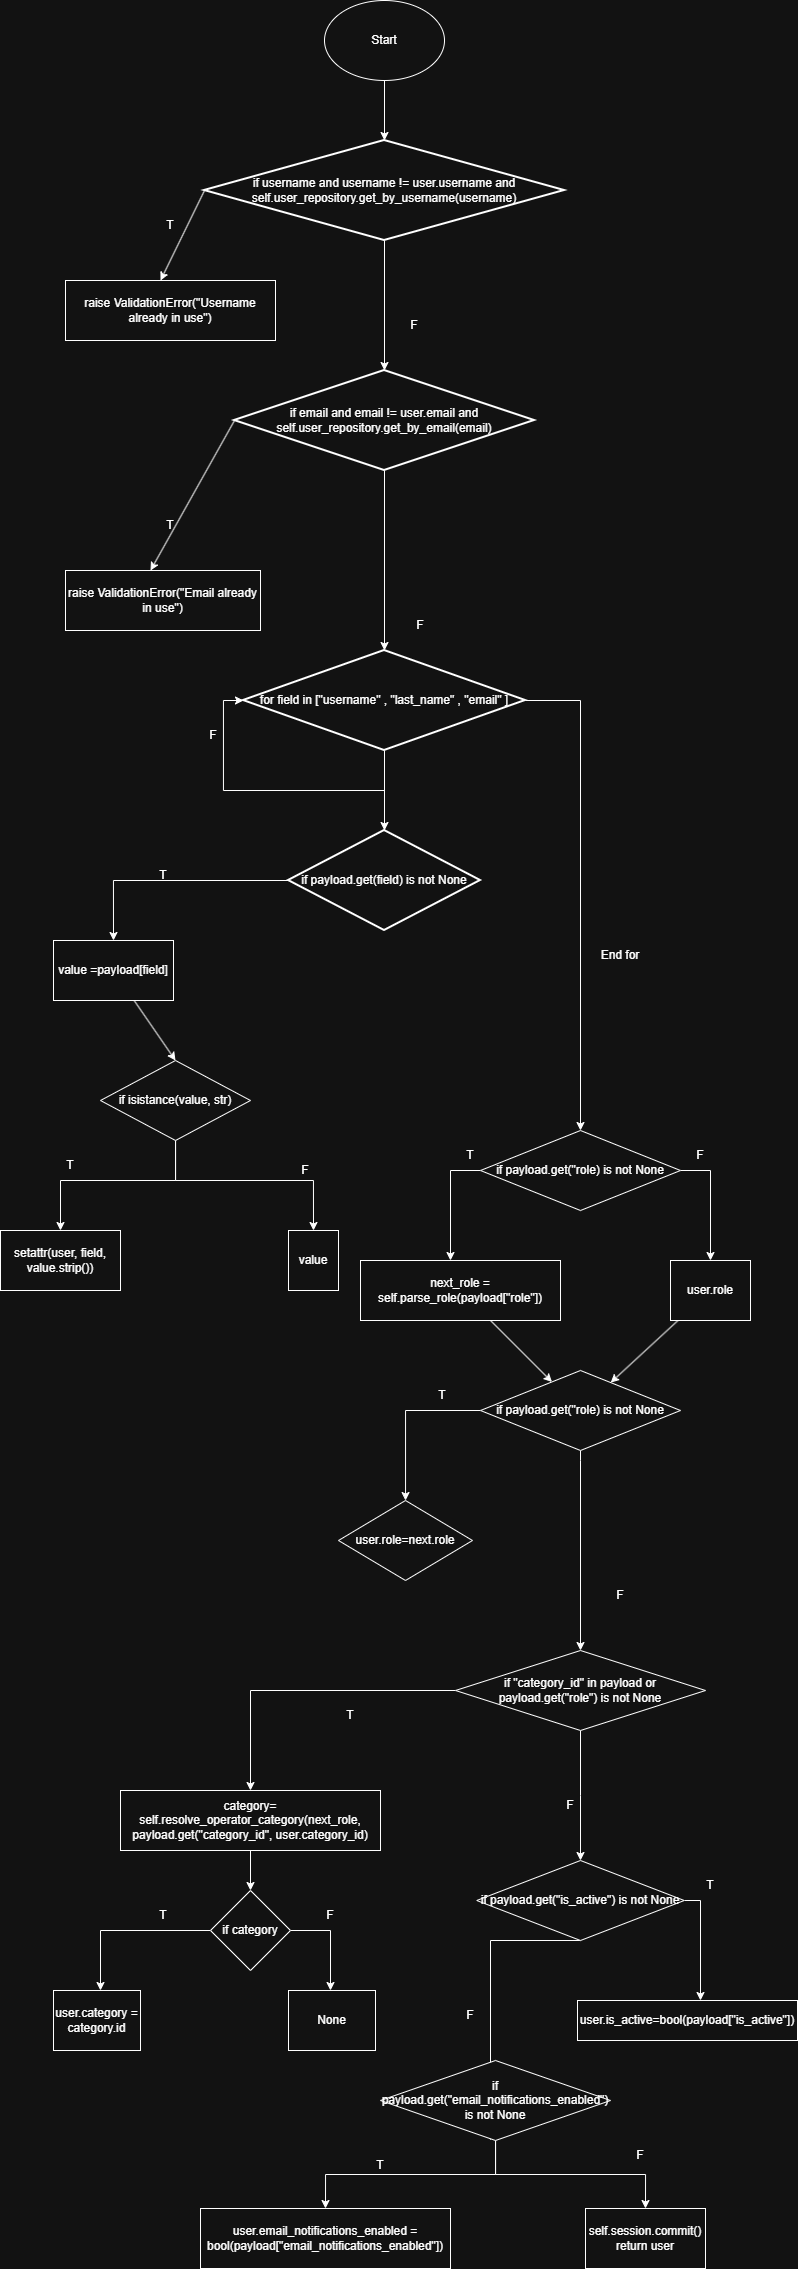

The diagram above was exported from draw.io. Its source (the exported page's mxGraphModel, read from the mxfile embedded in the PNG):
<mxGraphModel dx="1084" dy="592" grid="1" gridSize="10" guides="1" tooltips="1" connect="1" arrows="1" fold="1" page="1" pageScale="1" pageWidth="827" pageHeight="1169" math="0" shadow="0">
  <root>
    <mxCell id="0" />
    <mxCell id="1" parent="0" />
    <mxCell id="AxWs5zLabYjeTn2uLfeR-2" edge="1" parent="1" source="AxWs5zLabYjeTn2uLfeR-1" style="edgeStyle=orthogonalEdgeStyle;rounded=0;orthogonalLoop=1;jettySize=auto;html=1;">
      <mxGeometry relative="1" as="geometry">
        <mxPoint x="414" y="210" as="targetPoint" />
      </mxGeometry>
    </mxCell>
    <mxCell id="AxWs5zLabYjeTn2uLfeR-1" parent="1" style="ellipse;whiteSpace=wrap;html=1;" value="Start" vertex="1">
      <mxGeometry height="80" width="120" x="354" y="70" as="geometry" />
    </mxCell>
    <mxCell id="AxWs5zLabYjeTn2uLfeR-6" edge="1" parent="1" source="AxWs5zLabYjeTn2uLfeR-5" style="rounded=0;orthogonalLoop=1;jettySize=auto;html=1;exitX=0;exitY=0.5;exitDx=0;exitDy=0;exitPerimeter=0;">
      <mxGeometry relative="1" as="geometry">
        <mxPoint x="190" y="350" as="targetPoint" />
      </mxGeometry>
    </mxCell>
    <mxCell id="AxWs5zLabYjeTn2uLfeR-11" edge="1" parent="1" source="AxWs5zLabYjeTn2uLfeR-5" style="edgeStyle=orthogonalEdgeStyle;rounded=0;orthogonalLoop=1;jettySize=auto;html=1;">
      <mxGeometry relative="1" as="geometry">
        <mxPoint x="414" y="440" as="targetPoint" />
      </mxGeometry>
    </mxCell>
    <mxCell id="AxWs5zLabYjeTn2uLfeR-5" parent="1" style="strokeWidth=2;html=1;shape=mxgraph.flowchart.decision;whiteSpace=wrap;" value="&lt;span style=&quot;text-align: left;&quot;&gt;if username and username != user.username and self.user_repository.get_by_username(username)&lt;/span&gt;" vertex="1">
      <mxGeometry height="100" width="360" x="234" y="210" as="geometry" />
    </mxCell>
    <mxCell id="AxWs5zLabYjeTn2uLfeR-7" parent="1" style="text;html=1;whiteSpace=wrap;strokeColor=none;fillColor=none;align=center;verticalAlign=middle;rounded=0;" value="T" vertex="1">
      <mxGeometry height="30" width="60" x="170" y="280" as="geometry" />
    </mxCell>
    <mxCell id="AxWs5zLabYjeTn2uLfeR-8" parent="1" style="rounded=0;whiteSpace=wrap;html=1;" value="raise ValidationError(&quot;Username already in use&quot;)" vertex="1">
      <mxGeometry height="60" width="210" x="95" y="350" as="geometry" />
    </mxCell>
    <mxCell id="AxWs5zLabYjeTn2uLfeR-14" edge="1" parent="1" source="AxWs5zLabYjeTn2uLfeR-12" style="rounded=0;orthogonalLoop=1;jettySize=auto;html=1;exitX=0;exitY=0.5;exitDx=0;exitDy=0;exitPerimeter=0;">
      <mxGeometry relative="1" as="geometry">
        <mxPoint x="180" y="640" as="targetPoint" />
      </mxGeometry>
    </mxCell>
    <mxCell id="AxWs5zLabYjeTn2uLfeR-17" edge="1" parent="1" source="AxWs5zLabYjeTn2uLfeR-12" style="edgeStyle=orthogonalEdgeStyle;rounded=0;orthogonalLoop=1;jettySize=auto;html=1;">
      <mxGeometry relative="1" as="geometry">
        <mxPoint x="414" y="720" as="targetPoint" />
      </mxGeometry>
    </mxCell>
    <mxCell id="AxWs5zLabYjeTn2uLfeR-12" parent="1" style="strokeWidth=2;html=1;shape=mxgraph.flowchart.decision;whiteSpace=wrap;" value="if email and email != user.email and self.user_repository.get_by_email(email)" vertex="1">
      <mxGeometry height="100" width="300" x="264" y="440" as="geometry" />
    </mxCell>
    <mxCell id="AxWs5zLabYjeTn2uLfeR-13" parent="1" style="text;html=1;whiteSpace=wrap;strokeColor=none;fillColor=none;align=center;verticalAlign=middle;rounded=0;" value="F" vertex="1">
      <mxGeometry height="30" width="60" x="414" y="380" as="geometry" />
    </mxCell>
    <mxCell id="AxWs5zLabYjeTn2uLfeR-15" parent="1" style="rounded=0;whiteSpace=wrap;html=1;" value="raise ValidationError(&quot;Email already in use&quot;)" vertex="1">
      <mxGeometry height="60" width="195" x="95" y="640" as="geometry" />
    </mxCell>
    <mxCell id="AxWs5zLabYjeTn2uLfeR-16" parent="1" style="text;html=1;whiteSpace=wrap;strokeColor=none;fillColor=none;align=center;verticalAlign=middle;rounded=0;" value="T" vertex="1">
      <mxGeometry height="30" width="60" x="170" y="580" as="geometry" />
    </mxCell>
    <mxCell id="AxWs5zLabYjeTn2uLfeR-18" parent="1" style="text;html=1;whiteSpace=wrap;strokeColor=none;fillColor=none;align=center;verticalAlign=middle;rounded=0;" value="F" vertex="1">
      <mxGeometry height="30" width="60" x="420" y="680" as="geometry" />
    </mxCell>
    <mxCell id="AxWs5zLabYjeTn2uLfeR-21" edge="1" parent="1" source="AxWs5zLabYjeTn2uLfeR-19" style="edgeStyle=orthogonalEdgeStyle;rounded=0;orthogonalLoop=1;jettySize=auto;html=1;" target="AxWs5zLabYjeTn2uLfeR-22">
      <mxGeometry relative="1" as="geometry">
        <mxPoint x="414" y="1010" as="targetPoint" />
      </mxGeometry>
    </mxCell>
    <mxCell id="AxWs5zLabYjeTn2uLfeR-29" edge="1" parent="1" source="AxWs5zLabYjeTn2uLfeR-19" style="edgeStyle=orthogonalEdgeStyle;rounded=0;orthogonalLoop=1;jettySize=auto;html=1;">
      <mxGeometry relative="1" as="geometry">
        <mxPoint x="610" y="1200" as="targetPoint" />
      </mxGeometry>
    </mxCell>
    <mxCell id="AxWs5zLabYjeTn2uLfeR-19" parent="1" style="strokeWidth=2;html=1;shape=mxgraph.flowchart.decision;whiteSpace=wrap;" value="for field in [&quot;username&quot; , &quot;last_name&quot; , &quot;email&quot; ]" vertex="1">
      <mxGeometry height="100" width="282" x="273" y="720" as="geometry" />
    </mxCell>
    <mxCell id="AxWs5zLabYjeTn2uLfeR-23" edge="1" parent="1" source="AxWs5zLabYjeTn2uLfeR-22" style="edgeStyle=orthogonalEdgeStyle;rounded=0;orthogonalLoop=1;jettySize=auto;html=1;exitX=0;exitY=0.5;exitDx=0;exitDy=0;exitPerimeter=0;entryX=0.5;entryY=0;entryDx=0;entryDy=0;" target="AxWs5zLabYjeTn2uLfeR-24">
      <mxGeometry relative="1" as="geometry">
        <Array as="points">
          <mxPoint x="143" y="950" />
        </Array>
        <mxPoint x="120" y="1080" as="targetPoint" />
      </mxGeometry>
    </mxCell>
    <mxCell id="AxWs5zLabYjeTn2uLfeR-22" parent="1" style="strokeWidth=2;html=1;shape=mxgraph.flowchart.decision;whiteSpace=wrap;" value="if payload.get(field) is not None" vertex="1">
      <mxGeometry height="100" width="192" x="318" y="900" as="geometry" />
    </mxCell>
    <mxCell id="AxWs5zLabYjeTn2uLfeR-50" edge="1" parent="1" source="AxWs5zLabYjeTn2uLfeR-24" style="rounded=0;orthogonalLoop=1;jettySize=auto;html=1;entryX=0.5;entryY=0;entryDx=0;entryDy=0;" target="AxWs5zLabYjeTn2uLfeR-51">
      <mxGeometry relative="1" as="geometry">
        <mxPoint x="120" y="1220" as="targetPoint" />
      </mxGeometry>
    </mxCell>
    <mxCell id="AxWs5zLabYjeTn2uLfeR-24" parent="1" style="rounded=0;whiteSpace=wrap;html=1;" value="value =payload[field]" vertex="1">
      <mxGeometry height="60" width="120" x="83" y="1010" as="geometry" />
    </mxCell>
    <mxCell id="AxWs5zLabYjeTn2uLfeR-25" parent="1" style="text;html=1;whiteSpace=wrap;strokeColor=none;fillColor=none;align=center;verticalAlign=middle;rounded=0;" value="T" vertex="1">
      <mxGeometry height="30" width="60" x="162.5" y="930" as="geometry" />
    </mxCell>
    <mxCell id="AxWs5zLabYjeTn2uLfeR-30" parent="1" style="text;html=1;whiteSpace=wrap;strokeColor=none;fillColor=none;align=center;verticalAlign=middle;rounded=0;" value="End for" vertex="1">
      <mxGeometry height="30" width="60" x="620" y="1010" as="geometry" />
    </mxCell>
    <mxCell id="AxWs5zLabYjeTn2uLfeR-48" edge="1" parent="1" source="AxWs5zLabYjeTn2uLfeR-22" style="edgeStyle=orthogonalEdgeStyle;rounded=0;orthogonalLoop=1;jettySize=auto;html=1;entryX=0;entryY=0.5;entryDx=0;entryDy=0;entryPerimeter=0;" target="AxWs5zLabYjeTn2uLfeR-19">
      <mxGeometry relative="1" as="geometry" />
    </mxCell>
    <mxCell id="AxWs5zLabYjeTn2uLfeR-49" parent="1" style="text;html=1;whiteSpace=wrap;strokeColor=none;fillColor=none;align=center;verticalAlign=middle;rounded=0;" value="F" vertex="1">
      <mxGeometry height="30" width="60" x="213" y="790" as="geometry" />
    </mxCell>
    <mxCell id="AxWs5zLabYjeTn2uLfeR-52" edge="1" parent="1" source="AxWs5zLabYjeTn2uLfeR-51" style="edgeStyle=orthogonalEdgeStyle;rounded=0;orthogonalLoop=1;jettySize=auto;html=1;entryX=0.5;entryY=0;entryDx=0;entryDy=0;" target="AxWs5zLabYjeTn2uLfeR-54">
      <mxGeometry relative="1" as="geometry">
        <Array as="points">
          <mxPoint x="90" y="1250" />
        </Array>
        <mxPoint x="50" y="1320" as="targetPoint" />
      </mxGeometry>
    </mxCell>
    <mxCell id="AxWs5zLabYjeTn2uLfeR-55" edge="1" parent="1" source="AxWs5zLabYjeTn2uLfeR-51" style="edgeStyle=orthogonalEdgeStyle;rounded=0;orthogonalLoop=1;jettySize=auto;html=1;entryX=0.5;entryY=0;entryDx=0;entryDy=0;" target="AxWs5zLabYjeTn2uLfeR-56">
      <mxGeometry relative="1" as="geometry">
        <Array as="points">
          <mxPoint x="205" y="1250" />
          <mxPoint x="343" y="1250" />
        </Array>
        <mxPoint x="343" y="1290" as="targetPoint" />
      </mxGeometry>
    </mxCell>
    <mxCell id="AxWs5zLabYjeTn2uLfeR-51" parent="1" style="rhombus;whiteSpace=wrap;html=1;" value="if isistance(value, str)" vertex="1">
      <mxGeometry height="80" width="150" x="130" y="1130" as="geometry" />
    </mxCell>
    <mxCell id="AxWs5zLabYjeTn2uLfeR-53" parent="1" style="text;html=1;whiteSpace=wrap;strokeColor=none;fillColor=none;align=center;verticalAlign=middle;rounded=0;" value="T" vertex="1">
      <mxGeometry height="30" width="60" x="70" y="1220" as="geometry" />
    </mxCell>
    <mxCell id="AxWs5zLabYjeTn2uLfeR-54" parent="1" style="rounded=0;whiteSpace=wrap;html=1;" value="setattr(user, field, value.strip())" vertex="1">
      <mxGeometry height="60" width="120" x="30" y="1300" as="geometry" />
    </mxCell>
    <mxCell id="AxWs5zLabYjeTn2uLfeR-56" parent="1" style="rounded=0;whiteSpace=wrap;html=1;" value="value" vertex="1">
      <mxGeometry height="60" width="50" x="318" y="1300" as="geometry" />
    </mxCell>
    <mxCell id="AxWs5zLabYjeTn2uLfeR-57" parent="1" style="text;html=1;whiteSpace=wrap;strokeColor=none;fillColor=none;align=center;verticalAlign=middle;rounded=0;" value="F" vertex="1">
      <mxGeometry height="30" width="60" x="305" y="1225" as="geometry" />
    </mxCell>
    <mxCell id="AxWs5zLabYjeTn2uLfeR-59" edge="1" parent="1" source="AxWs5zLabYjeTn2uLfeR-58" style="edgeStyle=orthogonalEdgeStyle;rounded=0;orthogonalLoop=1;jettySize=auto;html=1;">
      <mxGeometry relative="1" as="geometry">
        <mxPoint x="480" y="1330" as="targetPoint" />
      </mxGeometry>
    </mxCell>
    <mxCell id="AxWs5zLabYjeTn2uLfeR-63" edge="1" parent="1" source="AxWs5zLabYjeTn2uLfeR-58" style="edgeStyle=orthogonalEdgeStyle;rounded=0;orthogonalLoop=1;jettySize=auto;html=1;">
      <mxGeometry relative="1" as="geometry">
        <mxPoint x="740" y="1330" as="targetPoint" />
      </mxGeometry>
    </mxCell>
    <mxCell id="AxWs5zLabYjeTn2uLfeR-58" parent="1" style="rhombus;whiteSpace=wrap;html=1;" value="if payload.get(&quot;role) is not None" vertex="1">
      <mxGeometry height="80" width="200" x="510" y="1200" as="geometry" />
    </mxCell>
    <mxCell id="AxWs5zLabYjeTn2uLfeR-60" parent="1" style="text;html=1;whiteSpace=wrap;strokeColor=none;fillColor=none;align=center;verticalAlign=middle;rounded=0;" value="T" vertex="1">
      <mxGeometry height="30" width="60" x="470" y="1210" as="geometry" />
    </mxCell>
    <mxCell id="AxWs5zLabYjeTn2uLfeR-66" edge="1" parent="1" source="AxWs5zLabYjeTn2uLfeR-62" style="rounded=0;orthogonalLoop=1;jettySize=auto;html=1;" target="AxWs5zLabYjeTn2uLfeR-68">
      <mxGeometry relative="1" as="geometry">
        <mxPoint x="610" y="1530" as="targetPoint" />
      </mxGeometry>
    </mxCell>
    <mxCell id="AxWs5zLabYjeTn2uLfeR-62" parent="1" style="rounded=0;whiteSpace=wrap;html=1;" value="next_role = self.parse_role(payload[&quot;role&quot;])" vertex="1">
      <mxGeometry height="60" width="200" x="390" y="1330" as="geometry" />
    </mxCell>
    <mxCell id="AxWs5zLabYjeTn2uLfeR-64" parent="1" style="text;html=1;whiteSpace=wrap;strokeColor=none;fillColor=none;align=center;verticalAlign=middle;rounded=0;" value="F" vertex="1">
      <mxGeometry height="30" width="60" x="700" y="1210" as="geometry" />
    </mxCell>
    <mxCell id="AxWs5zLabYjeTn2uLfeR-67" edge="1" parent="1" source="AxWs5zLabYjeTn2uLfeR-65" style="rounded=0;orthogonalLoop=1;jettySize=auto;html=1;" target="AxWs5zLabYjeTn2uLfeR-68">
      <mxGeometry relative="1" as="geometry">
        <mxPoint x="620" y="1530" as="targetPoint" />
      </mxGeometry>
    </mxCell>
    <mxCell id="AxWs5zLabYjeTn2uLfeR-65" parent="1" style="rounded=0;whiteSpace=wrap;html=1;" value="user.role" vertex="1">
      <mxGeometry height="60" width="80" x="700" y="1330" as="geometry" />
    </mxCell>
    <mxCell id="AxWs5zLabYjeTn2uLfeR-69" edge="1" parent="1" source="AxWs5zLabYjeTn2uLfeR-68" style="edgeStyle=orthogonalEdgeStyle;rounded=0;orthogonalLoop=1;jettySize=auto;html=1;" target="AxWs5zLabYjeTn2uLfeR-70">
      <mxGeometry relative="1" as="geometry">
        <mxPoint x="420" y="1640" as="targetPoint" />
      </mxGeometry>
    </mxCell>
    <mxCell id="AxWs5zLabYjeTn2uLfeR-72" edge="1" parent="1" source="AxWs5zLabYjeTn2uLfeR-68" style="edgeStyle=orthogonalEdgeStyle;rounded=0;orthogonalLoop=1;jettySize=auto;html=1;">
      <mxGeometry relative="1" as="geometry">
        <Array as="points">
          <mxPoint x="610" y="1530" />
          <mxPoint x="610" y="1530" />
        </Array>
        <mxPoint x="610" y="1720" as="targetPoint" />
      </mxGeometry>
    </mxCell>
    <mxCell id="AxWs5zLabYjeTn2uLfeR-68" parent="1" style="rhombus;whiteSpace=wrap;html=1;" value="if payload.get(&quot;role) is not None" vertex="1">
      <mxGeometry height="80" width="200" x="510" y="1440" as="geometry" />
    </mxCell>
    <mxCell id="AxWs5zLabYjeTn2uLfeR-70" parent="1" style="rhombus;whiteSpace=wrap;html=1;" value="user.role=next.role" vertex="1">
      <mxGeometry height="80" width="134" x="368" y="1570" as="geometry" />
    </mxCell>
    <mxCell id="AxWs5zLabYjeTn2uLfeR-71" parent="1" style="text;html=1;whiteSpace=wrap;strokeColor=none;fillColor=none;align=center;verticalAlign=middle;rounded=0;" value="T" vertex="1">
      <mxGeometry height="30" width="60" x="442" y="1450" as="geometry" />
    </mxCell>
    <mxCell id="AxWs5zLabYjeTn2uLfeR-73" parent="1" style="text;html=1;whiteSpace=wrap;strokeColor=none;fillColor=none;align=center;verticalAlign=middle;rounded=0;" value="F" vertex="1">
      <mxGeometry height="30" width="60" x="620" y="1650" as="geometry" />
    </mxCell>
    <mxCell id="AxWs5zLabYjeTn2uLfeR-75" edge="1" parent="1" source="AxWs5zLabYjeTn2uLfeR-74" style="edgeStyle=orthogonalEdgeStyle;rounded=0;orthogonalLoop=1;jettySize=auto;html=1;">
      <mxGeometry relative="1" as="geometry">
        <mxPoint x="280" y="1860" as="targetPoint" />
      </mxGeometry>
    </mxCell>
    <mxCell id="AxWs5zLabYjeTn2uLfeR-86" edge="1" parent="1" source="AxWs5zLabYjeTn2uLfeR-74" style="edgeStyle=orthogonalEdgeStyle;rounded=0;orthogonalLoop=1;jettySize=auto;html=1;" target="AxWs5zLabYjeTn2uLfeR-87">
      <mxGeometry relative="1" as="geometry">
        <mxPoint x="590" y="1920" as="targetPoint" />
      </mxGeometry>
    </mxCell>
    <mxCell id="AxWs5zLabYjeTn2uLfeR-74" parent="1" style="rhombus;whiteSpace=wrap;html=1;" value="if &quot;category_id&quot; in payload or payload.get(&quot;role&quot;) is not None" vertex="1">
      <mxGeometry height="80" width="250" x="485" y="1720" as="geometry" />
    </mxCell>
    <mxCell id="AxWs5zLabYjeTn2uLfeR-76" parent="1" style="text;html=1;whiteSpace=wrap;strokeColor=none;fillColor=none;align=center;verticalAlign=middle;rounded=0;" value="T" vertex="1">
      <mxGeometry height="30" width="60" x="350" y="1770" as="geometry" />
    </mxCell>
    <mxCell id="AxWs5zLabYjeTn2uLfeR-78" edge="1" parent="1" source="AxWs5zLabYjeTn2uLfeR-77" style="edgeStyle=orthogonalEdgeStyle;rounded=0;orthogonalLoop=1;jettySize=auto;html=1;" target="AxWs5zLabYjeTn2uLfeR-79">
      <mxGeometry relative="1" as="geometry">
        <mxPoint x="280" y="1960" as="targetPoint" />
      </mxGeometry>
    </mxCell>
    <mxCell id="AxWs5zLabYjeTn2uLfeR-77" parent="1" style="rounded=0;whiteSpace=wrap;html=1;" value="category= self.resolve_operator_category(next_role, payload.get(&quot;category_id&quot;, user.category_id)" vertex="1">
      <mxGeometry height="60" width="260" x="150" y="1860" as="geometry" />
    </mxCell>
    <mxCell id="AxWs5zLabYjeTn2uLfeR-80" edge="1" parent="1" source="AxWs5zLabYjeTn2uLfeR-79" style="edgeStyle=orthogonalEdgeStyle;rounded=0;orthogonalLoop=1;jettySize=auto;html=1;">
      <mxGeometry relative="1" as="geometry">
        <mxPoint x="130" y="2060" as="targetPoint" />
      </mxGeometry>
    </mxCell>
    <mxCell id="AxWs5zLabYjeTn2uLfeR-83" edge="1" parent="1" source="AxWs5zLabYjeTn2uLfeR-79" style="edgeStyle=orthogonalEdgeStyle;rounded=0;orthogonalLoop=1;jettySize=auto;html=1;">
      <mxGeometry relative="1" as="geometry">
        <mxPoint x="360" y="2060" as="targetPoint" />
      </mxGeometry>
    </mxCell>
    <mxCell id="AxWs5zLabYjeTn2uLfeR-79" parent="1" style="rhombus;whiteSpace=wrap;html=1;" value="if category" vertex="1">
      <mxGeometry height="80" width="80" x="240" y="1960" as="geometry" />
    </mxCell>
    <mxCell id="AxWs5zLabYjeTn2uLfeR-81" parent="1" style="rounded=0;whiteSpace=wrap;html=1;" value="user.category = category.id" vertex="1">
      <mxGeometry height="60" width="87" x="83" y="2060" as="geometry" />
    </mxCell>
    <mxCell id="AxWs5zLabYjeTn2uLfeR-82" parent="1" style="text;html=1;whiteSpace=wrap;strokeColor=none;fillColor=none;align=center;verticalAlign=middle;rounded=0;" value="T" vertex="1">
      <mxGeometry height="30" width="60" x="162.5" y="1970" as="geometry" />
    </mxCell>
    <mxCell id="AxWs5zLabYjeTn2uLfeR-84" parent="1" style="rounded=0;whiteSpace=wrap;html=1;" value="None" vertex="1">
      <mxGeometry height="60" width="87" x="318" y="2060" as="geometry" />
    </mxCell>
    <mxCell id="AxWs5zLabYjeTn2uLfeR-85" parent="1" style="text;html=1;whiteSpace=wrap;strokeColor=none;fillColor=none;align=center;verticalAlign=middle;rounded=0;" value="F" vertex="1">
      <mxGeometry height="30" width="60" x="330" y="1970" as="geometry" />
    </mxCell>
    <mxCell id="AxWs5zLabYjeTn2uLfeR-89" edge="1" parent="1" source="AxWs5zLabYjeTn2uLfeR-87" style="edgeStyle=orthogonalEdgeStyle;rounded=0;orthogonalLoop=1;jettySize=auto;html=1;">
      <mxGeometry relative="1" as="geometry">
        <Array as="points">
          <mxPoint x="730" y="1970" />
          <mxPoint x="730" y="2070" />
        </Array>
        <mxPoint x="730" y="2070" as="targetPoint" />
      </mxGeometry>
    </mxCell>
    <mxCell id="AxWs5zLabYjeTn2uLfeR-92" edge="1" parent="1" source="AxWs5zLabYjeTn2uLfeR-87" style="edgeStyle=orthogonalEdgeStyle;rounded=0;orthogonalLoop=1;jettySize=auto;html=1;exitX=0.5;exitY=1;exitDx=0;exitDy=0;">
      <mxGeometry relative="1" as="geometry">
        <Array as="points">
          <mxPoint x="520" y="2010" />
          <mxPoint x="520" y="2190" />
        </Array>
        <mxPoint x="520" y="2210" as="targetPoint" />
      </mxGeometry>
    </mxCell>
    <mxCell id="AxWs5zLabYjeTn2uLfeR-87" parent="1" style="rhombus;whiteSpace=wrap;html=1;" value="if payload.get(&quot;is_active&quot;) is not None" vertex="1">
      <mxGeometry height="80" width="207.5" x="506.25" y="1930" as="geometry" />
    </mxCell>
    <mxCell id="AxWs5zLabYjeTn2uLfeR-88" parent="1" style="text;html=1;whiteSpace=wrap;strokeColor=none;fillColor=none;align=center;verticalAlign=middle;rounded=0;" value="F" vertex="1">
      <mxGeometry height="30" width="60" x="570" y="1860" as="geometry" />
    </mxCell>
    <mxCell id="AxWs5zLabYjeTn2uLfeR-90" parent="1" style="text;html=1;whiteSpace=wrap;strokeColor=none;fillColor=none;align=center;verticalAlign=middle;rounded=0;" value="T" vertex="1">
      <mxGeometry height="30" width="60" x="710" y="1940" as="geometry" />
    </mxCell>
    <mxCell id="AxWs5zLabYjeTn2uLfeR-91" parent="1" style="rounded=0;whiteSpace=wrap;html=1;" value="user.is_active=bool(payload[&quot;is_active&quot;])" vertex="1">
      <mxGeometry height="40" width="220" x="607" y="2070" as="geometry" />
    </mxCell>
    <mxCell id="AxWs5zLabYjeTn2uLfeR-93" parent="1" style="text;html=1;whiteSpace=wrap;strokeColor=none;fillColor=none;align=center;verticalAlign=middle;rounded=0;" value="F" vertex="1">
      <mxGeometry height="30" width="60" x="470" y="2070" as="geometry" />
    </mxCell>
    <mxCell id="AxWs5zLabYjeTn2uLfeR-94" edge="1" parent="1" source="AxWs5zLabYjeTn2uLfeR-93" style="edgeStyle=orthogonalEdgeStyle;rounded=0;orthogonalLoop=1;jettySize=auto;html=1;exitX=0.5;exitY=1;exitDx=0;exitDy=0;" target="AxWs5zLabYjeTn2uLfeR-93">
      <mxGeometry relative="1" as="geometry" />
    </mxCell>
    <mxCell id="AxWs5zLabYjeTn2uLfeR-96" edge="1" parent="1" source="AxWs5zLabYjeTn2uLfeR-95" style="edgeStyle=orthogonalEdgeStyle;rounded=0;orthogonalLoop=1;jettySize=auto;html=1;entryX=0.5;entryY=0;entryDx=0;entryDy=0;" target="AxWs5zLabYjeTn2uLfeR-99">
      <mxGeometry relative="1" as="geometry">
        <mxPoint x="360" y="2310.0000000000005" as="targetPoint" />
      </mxGeometry>
    </mxCell>
    <mxCell id="AxWs5zLabYjeTn2uLfeR-100" edge="1" parent="1" source="AxWs5zLabYjeTn2uLfeR-95" style="edgeStyle=orthogonalEdgeStyle;rounded=0;orthogonalLoop=1;jettySize=auto;html=1;entryX=0.5;entryY=0;entryDx=0;entryDy=0;" target="AxWs5zLabYjeTn2uLfeR-102">
      <mxGeometry relative="1" as="geometry">
        <mxPoint x="680" y="2430.0000000000005" as="targetPoint" />
      </mxGeometry>
    </mxCell>
    <mxCell id="AxWs5zLabYjeTn2uLfeR-95" parent="1" style="rhombus;whiteSpace=wrap;html=1;" value="if payload.get(&quot;email_notifications_enabled&quot;) is not None" vertex="1">
      <mxGeometry height="80" width="230" x="410" y="2130" as="geometry" />
    </mxCell>
    <mxCell id="AxWs5zLabYjeTn2uLfeR-97" parent="1" style="text;html=1;whiteSpace=wrap;strokeColor=none;fillColor=none;align=center;verticalAlign=middle;rounded=0;" value="T" vertex="1">
      <mxGeometry height="30" width="60" x="380" y="2220" as="geometry" />
    </mxCell>
    <mxCell id="AxWs5zLabYjeTn2uLfeR-99" parent="1" style="rounded=0;whiteSpace=wrap;html=1;" value="user.email_notifications_enabled = bool(payload[&quot;email_notifications_enabled&quot;])" vertex="1">
      <mxGeometry height="60" width="250" x="230" y="2278" as="geometry" />
    </mxCell>
    <mxCell id="AxWs5zLabYjeTn2uLfeR-101" parent="1" style="text;html=1;whiteSpace=wrap;strokeColor=none;fillColor=none;align=center;verticalAlign=middle;rounded=0;" value="F" vertex="1">
      <mxGeometry height="30" width="60" x="640" y="2210" as="geometry" />
    </mxCell>
    <mxCell id="AxWs5zLabYjeTn2uLfeR-102" parent="1" style="rounded=0;whiteSpace=wrap;html=1;" value="self.session.commit()&lt;div&gt;return user&lt;/div&gt;" vertex="1">
      <mxGeometry height="60" width="120" x="615" y="2278" as="geometry" />
    </mxCell>
  </root>
</mxGraphModel>